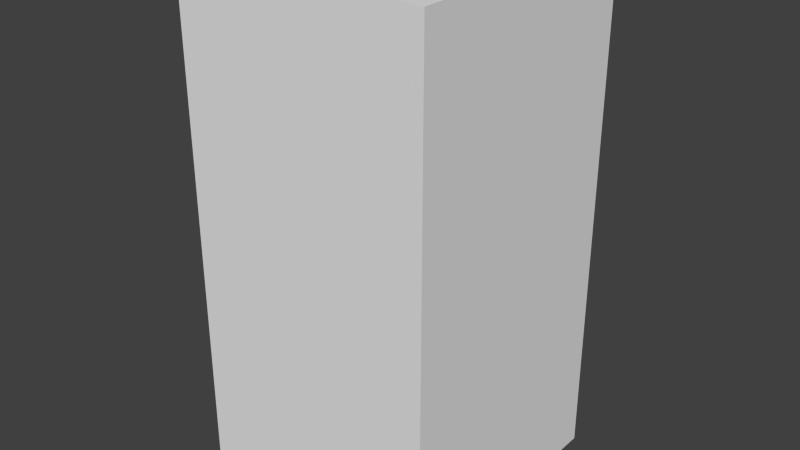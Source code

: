 # Source: redWaveTwo.blend  (saved by Blender 2.68.0; exported with 4.5.12 LTS)
import bpy
from mathutils import Matrix  # noqa: F401  (used for matrix-valued properties, if any)

bpy.ops.wm.read_factory_settings(use_empty=True)
scene = bpy.context.scene
scene.name = 'Scene'

# ---- collections
col_collection_1 = bpy.data.collections.new('Collection 1'); scene.collection.children.link(col_collection_1)

# ---- world
world_world = bpy.data.worlds.new('World'); scene.world = world_world
world_world.color = (0.05088, 0.05088, 0.05088)
world_world.use_sun_shadow = False
world_world.sun_shadow_jitter_overblur = 0.0
world_world.cycles.sampling_method = 'MANUAL'
world_world.cycles.sample_map_resolution = 256

# ---- meshes
me_redwavetwo = bpy.data.meshes.new('redWaveTwo')
me_redwavetwo.from_pydata([(-0.5, -0.5, -1.0), (-0.5, 0.5, -1.0), (0.5, 0.5, -1.0), (0.5, -0.5, -1.0), (-0.5, -0.5, 1.0), (-0.5, 0.5, 1.0), (0.5, 0.5, 1.0), (0.5, -0.5, 1.0)], [], [(4, 5, 1, 0), (5, 6, 2, 1), (6, 7, 3, 2), (7, 4, 0, 3), (0, 1, 2, 3), (7, 6, 5, 4)])
me_redwavetwo.use_remesh_preserve_volume = False
me_redwavetwo.use_remesh_preserve_attributes = False
me_redwavetwo.use_mirror_vertex_groups = False
me_redwavetwo.update()

# ---- objects
ob_redwavetwo = bpy.data.objects.new('redWaveTwo', me_redwavetwo)

# ---- transforms, parenting, visibility, modifiers, constraints
ob_redwavetwo.location = (0.0, 0.0, 0.0)
ob_redwavetwo.lineart.crease_threshold = 0.0

# ---- collection membership
col_collection_1.objects.link(ob_redwavetwo)

# ---- scene / render settings (as saved in the file)
scene.frame_start = 1; scene.frame_end = 250; scene.frame_set(1)
scene.render.engine = 'BLENDER_EEVEE_NEXT'
scene.render.image_settings.color_mode = 'RGB'
scene.render.image_settings.compression = 90
scene.render.resolution_percentage = 50
scene.render.dither_intensity = 0.0
scene.cycles.use_denoising = False
scene.cycles.samples = 10
scene.cycles.sampling_pattern = 'TABULATED_SOBOL'
scene.cycles.light_sampling_threshold = 0.0
scene.cycles.use_adaptive_sampling = False
scene.cycles.use_light_tree = False
scene.cycles.blur_glossy = 0.0
scene.cycles.volume_bounces = 1
scene.cycles.pixel_filter_type = 'GAUSSIAN'
scene.cycles.sample_clamp_indirect = 0.0
scene.view_settings.view_transform = 'Standard'
bpy.context.view_layer.update()

# ---- added for rendering (the .blend has no active camera and no usable light): camera, sun
cam_auto = bpy.data.cameras.new('AutoCamera')
cam_auto.lens = 50.0
cam_auto.sensor_width = 36.0
cam_auto.clip_end = 1000.0
ob_auto_camera = bpy.data.objects.new('AutoCamera', cam_auto)
scene.collection.objects.link(ob_auto_camera)
ob_auto_camera.location = (2.26633, -2.71959, 1.81306)
ob_auto_camera.rotation_euler = (1.09748, -7.21219e-08, 0.694738)
scene.camera = ob_auto_camera
light_auto_sun = bpy.data.lights.new('AutoSun', 'SUN')
light_auto_sun.energy = 3.0
light_auto_sun.angle = 0.0523599
ob_auto_sun = bpy.data.objects.new('AutoSun', light_auto_sun)
scene.collection.objects.link(ob_auto_sun)
ob_auto_sun.rotation_euler = (0.872665, 0.174533, 0.523599)
bpy.context.view_layer.update()
